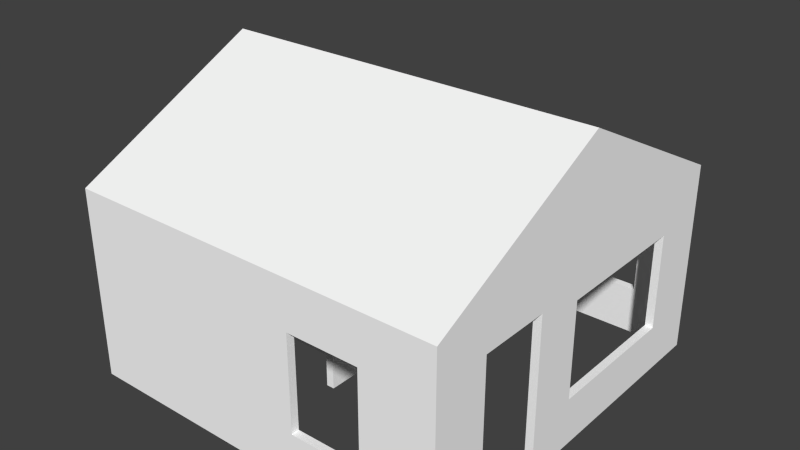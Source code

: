 # Source: SimpleHouse.blend  (saved by Blender 2.76.0; exported with 4.5.12 LTS)
import bpy
from mathutils import Matrix  # noqa: F401  (used for matrix-valued properties, if any)

bpy.ops.wm.read_factory_settings(use_empty=True)
scene = bpy.context.scene
scene.name = 'Scene'

# ---- collections
col_collection_1 = bpy.data.collections.new('Collection 1'); scene.collection.children.link(col_collection_1)

# ---- materials (node trees are filled in below, after node groups)
mat_material_001 = bpy.data.materials.new('material_001')
mat_material_001.alpha_threshold = 0.0
mat_material_001.use_transparent_shadow = False
mat_material_001.diffuse_color = (1.0, 1.0, 1.0, 1.0)
mat_material_001.specular_color = (0.5, 0.5, 0.5)
mat_material_001.roughness = 0.5

# ---- material node trees

# ---- world
world_world = bpy.data.worlds.new('World'); scene.world = world_world
world_world.color = (0.05088, 0.05088, 0.05088)
world_world.use_sun_shadow = False
world_world.sun_shadow_jitter_overblur = 0.0
world_world.cycles.sampling_method = 'MANUAL'
world_world.cycles.sample_map_resolution = 256

# ---- meshes
me_id34_001 = bpy.data.meshes.new('ID34.001')
me_id34_001.from_pydata([(156.0, 0.0, 24.0), (120.0, 4.0, 24.0), (120.0, 0.0, 24.0), (156.0, 4.0, 24.0), (156.0, 4.0, 72.0), (156.0, 0.0, 24.0), (156.0, 0.0, 72.0), (156.0, 4.0, 24.0), (120.0, 4.0, 24.0), (120.0, 0.0, 72.0), (120.0, 0.0, 24.0), (120.0, 4.0, 72.0), (156.0, 4.0, 72.0), (120.0, 0.0, 72.0), (120.0, 4.0, 72.0), (156.0, 0.0, 72.0), (4.0, 24.0, 72.0), (0.0, 60.0, 72.0), (0.0, 24.0, 72.0), (4.0, 60.0, 72.0), (0.0, 24.0, 84.0), (4.0, 24.0, 72.0), (0.0, 24.0, 72.0), (4.0, 24.0, 84.0), (4.0, 60.0, 84.0), (0.0, 60.0, 72.0), (4.0, 60.0, 72.0), (0.0, 60.0, 84.0), (4.0, 60.0, 84.0), (0.0, 24.0, 84.0), (0.0, 60.0, 84.0), (4.0, 24.0, 84.0), (4.0, 120.0, 24.0), (0.0, 168.0, 24.0), (0.0, 120.0, 24.0), (4.0, 168.0, 24.0), (0.0, 120.0, 71.72), (4.0, 120.0, 24.0), (0.0, 120.0, 24.0), (4.0, 120.0, 71.72), (4.0, 168.0, 71.72), (0.0, 168.0, 24.0), (4.0, 168.0, 24.0), (0.0, 168.0, 71.72), (4.0, 168.0, 71.72), (0.0, 120.0, 71.72), (0.0, 168.0, 71.72), (4.0, 120.0, 71.72), (168.0, 188.0, 24.0), (132.0, 192.0, 24.0), (132.0, 188.0, 24.0), (168.0, 192.0, 24.0), (132.0, 192.0, 24.0), (132.0, 188.0, 72.0), (132.0, 188.0, 24.0), (132.0, 192.0, 72.0), (168.0, 192.0, 72.0), (168.0, 188.0, 24.0), (168.0, 188.0, 72.0), (168.0, 192.0, 24.0), (168.0, 192.0, 72.0), (132.0, 188.0, 72.0), (132.0, 192.0, 72.0), (168.0, 188.0, 72.0), (108.0, 188.0, 24.0), (72.0, 192.0, 24.0), (72.0, 188.0, 24.0), (108.0, 192.0, 24.0), (72.0, 192.0, 24.0), (72.0, 188.0, 72.0), (72.0, 188.0, 24.0), (72.0, 192.0, 72.0), (108.0, 192.0, 72.0), (108.0, 188.0, 24.0), (108.0, 188.0, 72.0), (108.0, 192.0, 24.0), (108.0, 192.0, 72.0), (72.0, 188.0, 72.0), (72.0, 192.0, 72.0), (108.0, 188.0, 72.0), (188.0, 90.62, 72.0), (192.0, 90.62, 24.0), (188.0, 90.62, 24.0), (192.0, 90.62, 72.0), (192.0, 90.62, 24.0), (188.0, 162.6, 24.0), (188.0, 90.62, 24.0), (192.0, 162.6, 24.0), (192.0, 162.6, 72.0), (188.0, 90.62, 72.0), (188.0, 162.6, 72.0), (192.0, 90.62, 72.0), (192.0, 162.6, 72.0), (188.0, 162.6, 24.0), (192.0, 162.6, 24.0), (188.0, 162.6, 72.0), (88.0, 22.0, 0.0), (84.0, 4.0, 0.0), (84.0, 22.0, 0.0), (88.0, 4.0, 0.0), (88.0, 80.0, 0.0), (88.0, 58.0, 84.0), (88.0, 58.0, 0.0), (88.0, 22.0, 0.0), (88.0, 4.0, 96.0), (88.0, 4.0, 0.0), (88.0, 22.0, 84.0), (88.0, 80.0, 96.0), (88.0, 4.0, 96.0), (84.0, 4.0, 0.0), (88.0, 4.0, 0.0), (84.0, 4.0, 96.0), (0.0, 192.0, 0.0), (4.0, 188.0, 0.0), (0.0, 0.0, 0.0), (192.0, 192.0, 0.0), (188.0, 188.0, 0.0), (188.0, 65.05, 0.0), (192.0, 65.05, 0.0), (88.0, 80.0, 0.0), (4.0, 76.0, 0.0), (4.0, 80.0, 0.0), (84.0, 76.0, 0.0), (84.0, 58.0, 0.0), (88.0, 58.0, 0.0), (192.0, 29.05, 0.0), (188.0, 4.0, 0.0), (188.0, 29.05, 0.0), (4.0, 4.0, 0.0), (192.0, 0.0, 0.0), (84.0, 4.0, 96.0), (84.0, 22.0, 84.0), (84.0, 4.0, 0.0), (84.0, 76.0, 96.0), (84.0, 58.0, 84.0), (84.0, 58.0, 0.0), (84.0, 76.0, 0.0), (84.0, 22.0, 0.0), (84.0, 22.0, 84.0), (88.0, 22.0, 0.0), (84.0, 22.0, 0.0), (88.0, 22.0, 84.0), (88.0, 58.0, 84.0), (84.0, 22.0, 84.0), (84.0, 58.0, 84.0), (88.0, 22.0, 84.0), (88.0, 58.0, 84.0), (84.0, 58.0, 0.0), (88.0, 58.0, 0.0), (84.0, 58.0, 84.0), (4.0, 80.0, 96.0), (88.0, 80.0, 0.0), (4.0, 80.0, 0.0), (88.0, 80.0, 96.0), (88.0, 4.0, 96.0), (84.0, 76.0, 96.0), (84.0, 4.0, 96.0), (4.0, 80.0, 96.0), (4.0, 76.0, 96.0), (88.0, 80.0, 96.0), (4.0, 0.0, 96.0), (0.0, 192.0, 96.0), (0.0, 0.0, 96.0), (4.0, 192.0, 96.0), (4.0, 4.0, 96.0), (4.0, 188.0, 96.0), (188.0, 188.0, 96.0), (4.0, 80.0, 96.0), (4.0, 188.0, 96.0), (88.0, 80.0, 96.0), (88.0, 4.0, 96.0), (188.0, 4.0, 96.0), (88.0, 4.0, 0.0), (120.0, 4.0, 24.0), (188.0, 4.0, 0.0), (88.0, 4.0, 96.0), (120.0, 4.0, 72.0), (156.0, 4.0, 72.0), (156.0, 4.0, 24.0), (188.0, 4.0, 96.0), (188.0, 4.0, 96.0), (4.0, 4.0, 96.0), (84.0, 4.0, 0.0), (4.0, 4.0, 0.0), (84.0, 4.0, 96.0), (188.0, 4.0, 96.0), (188.0, 29.05, 78.0), (188.0, 4.0, 0.0), (188.0, 188.0, 96.0), (188.0, 65.05, 78.0), (188.0, 90.62, 72.0), (188.0, 162.6, 72.0), (188.0, 162.6, 24.0), (188.0, 65.05, 0.0), (188.0, 90.62, 24.0), (188.0, 188.0, 0.0), (188.0, 29.05, 0.0), (188.0, 29.05, 78.0), (192.0, 29.05, 0.0), (188.0, 29.05, 0.0), (192.0, 29.05, 78.0), (192.0, 65.05, 0.0), (192.0, 90.62, 24.0), (192.0, 65.05, 78.0), (192.0, 192.0, 0.0), (192.0, 162.6, 24.0), (192.0, 162.6, 72.0), (192.0, 29.05, 0.0), (192.0, 0.0, 96.0), (192.0, 0.0, 0.0), (192.0, 29.05, 78.0), (192.0, 192.0, 96.0), (192.0, 90.62, 72.0), (192.0, 0.0, 0.0), (156.0, 0.0, 24.0), (0.0, 0.0, 0.0), (192.0, 0.0, 96.0), (156.0, 0.0, 72.0), (120.0, 0.0, 72.0), (120.0, 0.0, 24.0), (0.0, 0.0, 96.0), (0.0, 0.0, 96.0), (0.0, 24.0, 84.0), (0.0, 0.0, 0.0), (0.0, 192.0, 96.0), (0.0, 60.0, 84.0), (0.0, 60.0, 72.0), (0.0, 120.0, 71.72), (0.0, 168.0, 71.72), (0.0, 168.0, 24.0), (0.0, 120.0, 24.0), (0.0, 192.0, 0.0), (0.0, 24.0, 72.0), (0.0, 192.0, 96.0), (12.0, 192.0, 24.0), (0.0, 192.0, 24.0), (12.0, 192.0, 72.0), (48.0, 192.0, 72.0), (72.0, 192.0, 72.0), (108.0, 192.0, 72.0), (132.0, 192.0, 72.0), (168.0, 192.0, 72.0), (192.0, 192.0, 0.0), (0.0, 192.0, 0.0), (168.0, 192.0, 24.0), (192.0, 192.0, 96.0), (48.0, 192.0, 24.0), (72.0, 192.0, 24.0), (108.0, 192.0, 24.0), (132.0, 192.0, 24.0), (192.0, 65.05, 78.0), (188.0, 65.05, 0.0), (192.0, 65.05, 0.0), (188.0, 65.05, 78.0), (188.0, 188.0, 0.0), (168.0, 188.0, 24.0), (4.0, 188.0, 0.0), (188.0, 188.0, 96.0), (168.0, 188.0, 72.0), (132.0, 188.0, 72.0), (108.0, 188.0, 72.0), (72.0, 188.0, 72.0), (48.0, 188.0, 72.0), (12.0, 188.0, 72.0), (12.0, 188.0, 24.0), (4.0, 188.0, 96.0), (132.0, 188.0, 24.0), (108.0, 188.0, 24.0), (72.0, 188.0, 24.0), (48.0, 188.0, 24.0), (4.0, 80.0, 0.0), (4.0, 120.0, 24.0), (4.0, 80.0, 96.0), (4.0, 188.0, 0.0), (4.0, 168.0, 24.0), (4.0, 168.0, 71.72), (4.0, 120.0, 71.72), (4.0, 188.0, 96.0), (84.0, 76.0, 96.0), (4.0, 76.0, 0.0), (84.0, 76.0, 0.0), (4.0, 76.0, 96.0), (4.0, 76.0, 0.0), (4.0, 24.0, 72.0), (4.0, 60.0, 72.0), (4.0, 60.0, 84.0), (4.0, 4.0, 96.0), (4.0, 4.0, 0.0), (4.0, 24.0, 84.0), (4.0, 76.0, 96.0), (84.0, 76.0, 96.0), (4.0, 4.0, 96.0), (4.0, 76.0, 96.0), (84.0, 4.0, 96.0), (0.0, 96.0, 144.0), (0.0, 0.0, 96.0), (192.0, 96.0, 144.0), (192.0, 0.0, 96.0), (188.0, 188.0, 96.0), (192.0, 96.0, 144.0), (0.0, 192.0, 96.0), (0.0, 96.0, 144.0), (192.0, 192.0, 96.0), (0.0, 96.0, 144.0), (192.0, 0.0, 96.0), (192.0, 192.0, 96.0), (192.0, 65.05, 78.0), (188.0, 29.05, 78.0), (188.0, 65.05, 78.0), (192.0, 29.05, 78.0), (192.0, 96.0, 144.0), (48.0, 188.0, 24.0), (12.0, 192.0, 24.0), (12.0, 188.0, 24.0), (48.0, 192.0, 24.0), (48.0, 192.0, 72.0), (48.0, 188.0, 24.0), (48.0, 188.0, 72.0), (48.0, 192.0, 24.0), (48.0, 192.0, 72.0), (12.0, 188.0, 72.0), (12.0, 192.0, 72.0), (48.0, 188.0, 72.0), (12.0, 192.0, 24.0), (12.0, 188.0, 72.0), (12.0, 188.0, 24.0), (12.0, 192.0, 72.0)], [], [(142, 145, 143, 144), (278, 281, 279, 280), (215, 214, 219, 218, 220), (52, 55, 53, 54), (48, 51, 49, 50), (4, 7, 5, 6), (158, 157, 165, 163, 160, 164), (311, 314, 312, 313), (24, 27, 25, 26), (76, 79, 77, 78), (275, 274, 273, 277, 272, 276), (174, 172, 176, 173, 178, 177, 175, 179), (28, 31, 29, 30), (289, 286, 287, 283, 288, 285, 282), (306, 309, 307, 308), (264, 263, 265, 256), (36, 39, 37, 38), (0, 3, 1, 2), (88, 91, 89, 90), (202, 203, 201, 205), (20, 23, 21, 22), (250, 253, 251, 252), (12, 15, 13, 14), (265, 263, 262, 269, 268, 261, 260, 267, 266, 259, 258, 255, 264, 256, 254, 257), (138, 141, 139, 140), (92, 95, 93, 94), (177, 176, 172, 175), (150, 153, 151, 152), (299, 302, 300, 301), (56, 59, 57, 58), (315, 318, 316, 317), (146, 149, 147, 148), (80, 83, 81, 82), (8, 11, 9, 10), (296, 294, 295, 297), (106, 101, 102, 100, 107, 104, 105, 103), (60, 63, 61, 62), (323, 326, 324, 325), (319, 322, 320, 321), (206, 205, 201, 204, 211, 310, 208, 209, 207, 210, 203, 202, 212), (68, 71, 69, 70), (44, 47, 45, 46), (181, 184, 182, 183), (270, 273, 274, 271, 276, 272), (224, 231, 229, 228, 227, 230, 232, 226, 225, 222, 221, 303), (197, 200, 198, 199), (269, 264, 255, 266, 267, 268), (113, 121, 120, 128), (194, 192, 195, 193, 189), (108, 111, 109, 110), (187, 185, 188, 195, 192, 191, 190, 194, 189, 186, 196), (168, 166, 171, 170, 169, 167), (232, 230, 229, 231, 223, 221, 222), (298, 180, 154, 159, 157, 158, 155, 156, 164, 160, 304, 305, 163, 165), (160, 163, 161, 162), (213, 216, 220, 218, 217, 214, 215), (40, 43, 41, 42), (16, 19, 17, 18), (125, 129, 114, 112, 115, 118, 117, 116, 113, 128, 97, 98, 96, 99, 126, 127), (249, 244, 235, 234, 246, 247, 248), (64, 67, 65, 66), (242, 243, 235, 244, 241), (72, 75, 73, 74), (282, 285, 284, 283, 287), (32, 35, 33, 34), (84, 87, 85, 86), (245, 242, 241, 240, 249, 248, 239, 238, 247, 246, 237, 236, 234, 235, 233), (119, 124, 123, 122, 120, 121), (136, 135, 134, 131, 137, 132, 130, 133), (290, 293, 291, 292)])
me_id34_001.materials.append(mat_material_001)
me_id34_001.use_remesh_preserve_volume = False
me_id34_001.use_remesh_preserve_attributes = False
me_id34_001.use_mirror_vertex_groups = False
me_id34_001.update()

# ---- objects
ob_sketchup_005 = bpy.data.objects.new('SketchUp_005', me_id34_001)

# ---- transforms, parenting, visibility, modifiers, constraints
ob_sketchup_005.location = (0.0, 0.0, 0.0)
ob_sketchup_005.scale = (0.0254, 0.0254, 0.0254)
ob_sketchup_005.lineart.crease_threshold = 0.0

# ---- collection membership
col_collection_1.objects.link(ob_sketchup_005)

# ---- scene / render settings (as saved in the file)
scene.frame_start = 1; scene.frame_end = 250; scene.frame_set(1)
scene.render.engine = 'BLENDER_EEVEE_NEXT'
scene.render.resolution_percentage = 50
scene.render.dither_intensity = 0.0
scene.cycles.use_denoising = False
scene.cycles.samples = 10
scene.cycles.sampling_pattern = 'TABULATED_SOBOL'
scene.cycles.light_sampling_threshold = 0.0
scene.cycles.use_adaptive_sampling = False
scene.cycles.use_light_tree = False
scene.cycles.blur_glossy = 0.0
scene.cycles.pixel_filter_type = 'GAUSSIAN'
scene.cycles.sample_clamp_indirect = 0.0
scene.view_settings.view_transform = 'Standard'
bpy.context.view_layer.update()

# ---- added for rendering (the .blend has no active camera and no usable light): camera, sun
cam_auto = bpy.data.cameras.new('AutoCamera')
cam_auto.lens = 50.0
cam_auto.sensor_width = 36.0
cam_auto.clip_end = 1000.0
ob_auto_camera = bpy.data.objects.new('AutoCamera', cam_auto)
scene.collection.objects.link(ob_auto_camera)
ob_auto_camera.location = (9.66134, -6.22913, 7.60715)
ob_auto_camera.rotation_euler = (1.09748, -7.21219e-08, 0.694738)
scene.camera = ob_auto_camera
light_auto_sun = bpy.data.lights.new('AutoSun', 'SUN')
light_auto_sun.energy = 3.0
light_auto_sun.angle = 0.0523599
ob_auto_sun = bpy.data.objects.new('AutoSun', light_auto_sun)
scene.collection.objects.link(ob_auto_sun)
ob_auto_sun.rotation_euler = (0.872665, 0.174533, 0.523599)
bpy.context.view_layer.update()
